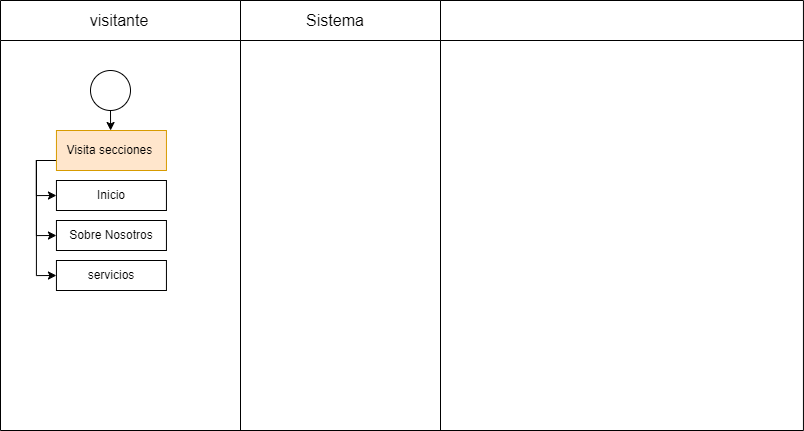

The diagram above was exported from draw.io. Its source (the exported page's mxGraphModel, read from the mxfile embedded in the PNG):
<mxGraphModel dx="1835" dy="980" grid="1" gridSize="10" guides="1" tooltips="1" connect="1" arrows="1" fold="1" page="1" pageScale="1" pageWidth="1169" pageHeight="827" math="0" shadow="0">
  <root>
    <mxCell id="0" />
    <mxCell id="1" parent="0" />
    <mxCell id="r2vp42u6qrpmqtdbR3At-3" value="" style="swimlane;html=1;startSize=40;horizontal=0;direction=south;" parent="1" vertex="1">
      <mxGeometry x="220" y="60" width="802.94" height="430" as="geometry" />
    </mxCell>
    <mxCell id="r2vp42u6qrpmqtdbR3At-4" value="" style="ellipse;whiteSpace=wrap;html=1;" parent="r2vp42u6qrpmqtdbR3At-3" vertex="1">
      <mxGeometry x="90" y="70" width="40" height="40" as="geometry" />
    </mxCell>
    <mxCell id="r2vp42u6qrpmqtdbR3At-5" value="visitante" style="text;html=1;align=center;verticalAlign=middle;whiteSpace=wrap;rounded=0;fontSize=16;" parent="r2vp42u6qrpmqtdbR3At-3" vertex="1">
      <mxGeometry x="34.04" width="170" height="40" as="geometry" />
    </mxCell>
    <mxCell id="r2vp42u6qrpmqtdbR3At-6" style="edgeStyle=orthogonalEdgeStyle;rounded=0;orthogonalLoop=1;jettySize=auto;html=1;exitX=0;exitY=0.75;exitDx=0;exitDy=0;entryX=0;entryY=0.5;entryDx=0;entryDy=0;" parent="r2vp42u6qrpmqtdbR3At-3" source="r2vp42u6qrpmqtdbR3At-9" target="r2vp42u6qrpmqtdbR3At-10" edge="1">
      <mxGeometry relative="1" as="geometry">
        <Array as="points">
          <mxPoint x="35.94" y="160" />
          <mxPoint x="35.94" y="195" />
        </Array>
      </mxGeometry>
    </mxCell>
    <mxCell id="r2vp42u6qrpmqtdbR3At-7" style="edgeStyle=orthogonalEdgeStyle;rounded=0;orthogonalLoop=1;jettySize=auto;html=1;exitX=0;exitY=0.75;exitDx=0;exitDy=0;entryX=0;entryY=0.5;entryDx=0;entryDy=0;" parent="r2vp42u6qrpmqtdbR3At-3" source="r2vp42u6qrpmqtdbR3At-9" target="r2vp42u6qrpmqtdbR3At-11" edge="1">
      <mxGeometry relative="1" as="geometry" />
    </mxCell>
    <mxCell id="r2vp42u6qrpmqtdbR3At-8" style="edgeStyle=orthogonalEdgeStyle;rounded=0;orthogonalLoop=1;jettySize=auto;html=1;exitX=0;exitY=0.75;exitDx=0;exitDy=0;entryX=0;entryY=0.5;entryDx=0;entryDy=0;" parent="r2vp42u6qrpmqtdbR3At-3" source="r2vp42u6qrpmqtdbR3At-9" target="r2vp42u6qrpmqtdbR3At-12" edge="1">
      <mxGeometry relative="1" as="geometry" />
    </mxCell>
    <mxCell id="r2vp42u6qrpmqtdbR3At-9" value="Visita secciones&amp;nbsp;" style="rounded=0;whiteSpace=wrap;html=1;fontFamily=Helvetica;fontSize=12;align=center;fillColor=#ffe6cc;strokeColor=#d79b00;" parent="r2vp42u6qrpmqtdbR3At-3" vertex="1">
      <mxGeometry x="55.94" y="130" width="110" height="40" as="geometry" />
    </mxCell>
    <mxCell id="r2vp42u6qrpmqtdbR3At-10" value="Inicio" style="rounded=0;whiteSpace=wrap;html=1;fontFamily=Helvetica;fontSize=12;fontColor=#000000;align=center;" parent="r2vp42u6qrpmqtdbR3At-3" vertex="1">
      <mxGeometry x="55.94" y="180" width="110" height="30" as="geometry" />
    </mxCell>
    <mxCell id="r2vp42u6qrpmqtdbR3At-11" value="Sobre Nosotros" style="rounded=0;whiteSpace=wrap;html=1;fontFamily=Helvetica;fontSize=12;fontColor=#000000;align=center;" parent="r2vp42u6qrpmqtdbR3At-3" vertex="1">
      <mxGeometry x="55.94" y="220" width="110" height="30" as="geometry" />
    </mxCell>
    <mxCell id="r2vp42u6qrpmqtdbR3At-12" value="servicios" style="rounded=0;whiteSpace=wrap;html=1;fontFamily=Helvetica;fontSize=12;fontColor=#000000;align=center;" parent="r2vp42u6qrpmqtdbR3At-3" vertex="1">
      <mxGeometry x="55.94" y="260" width="110" height="30" as="geometry" />
    </mxCell>
    <mxCell id="r2vp42u6qrpmqtdbR3At-13" value="" style="edgeStyle=orthogonalEdgeStyle;rounded=0;orthogonalLoop=1;jettySize=auto;html=1;" parent="r2vp42u6qrpmqtdbR3At-3" source="r2vp42u6qrpmqtdbR3At-4" target="r2vp42u6qrpmqtdbR3At-9" edge="1">
      <mxGeometry relative="1" as="geometry" />
    </mxCell>
    <mxCell id="r2vp42u6qrpmqtdbR3At-124" value="" style="swimlane;html=1;startSize=40;horizontal=0;direction=south;" parent="1" vertex="1">
      <mxGeometry x="460" y="60" width="200" height="430" as="geometry" />
    </mxCell>
    <mxCell id="r2vp42u6qrpmqtdbR3At-125" value="Sistema" style="text;html=1;align=center;verticalAlign=middle;whiteSpace=wrap;rounded=0;fontSize=16;" parent="r2vp42u6qrpmqtdbR3At-124" vertex="1">
      <mxGeometry x="10" width="170" height="40" as="geometry" />
    </mxCell>
  </root>
</mxGraphModel>